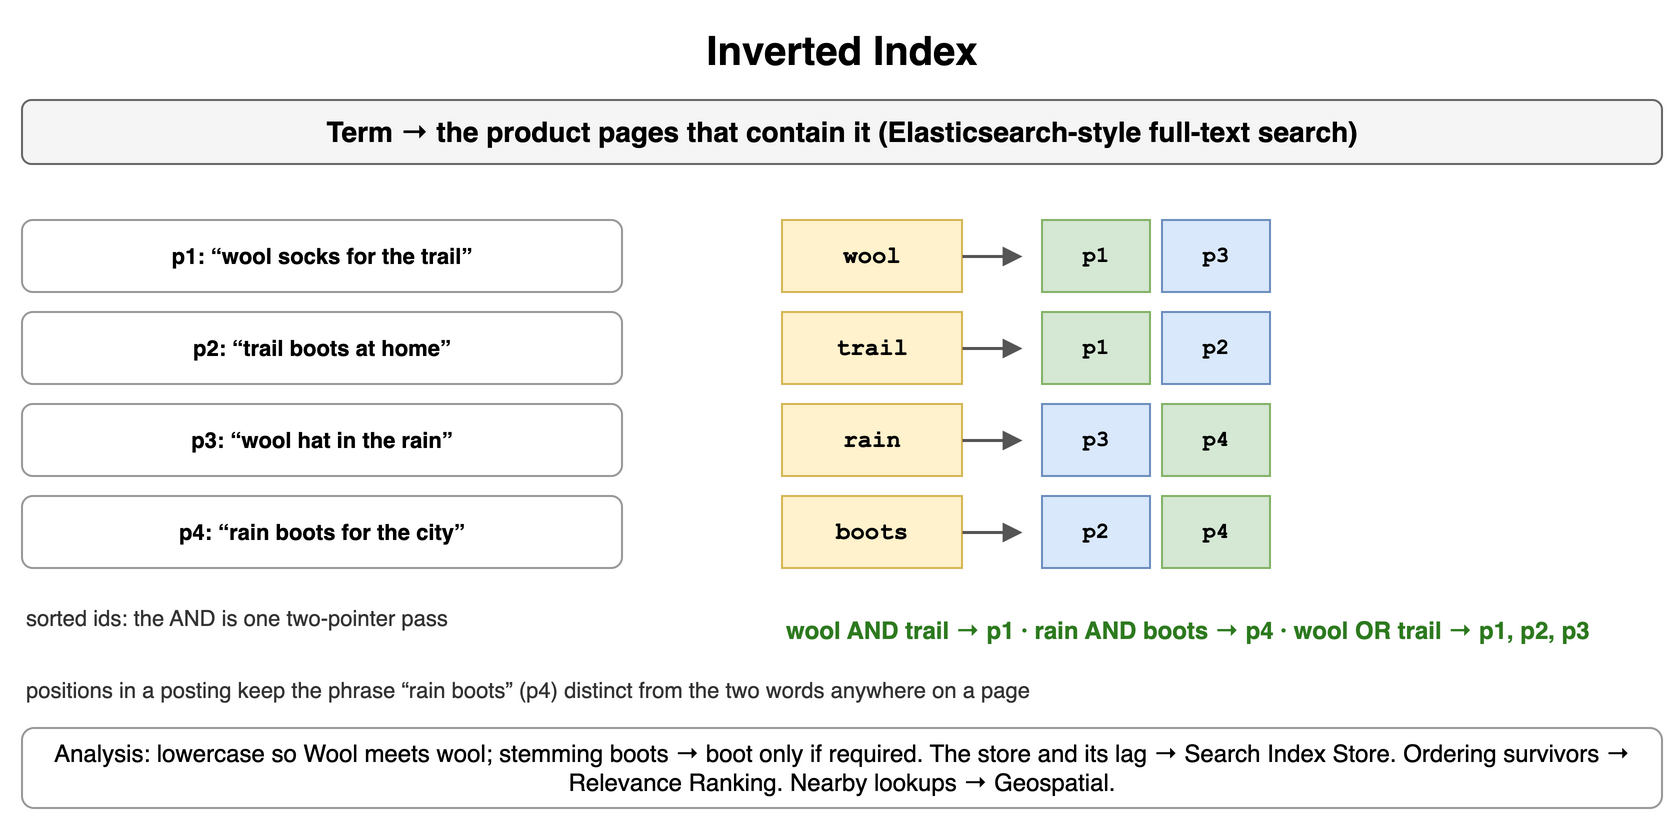

The diagram above was exported from draw.io. Its source (the exported page's mxGraphModel, read from the mxfile embedded in the PNG):
<mxGraphModel dx="900" dy="418" grid="1" gridSize="10" guides="1" tooltips="1" connect="1" arrows="1" fold="1" page="1" pageScale="1" pageWidth="900" pageHeight="418" math="0" shadow="0">
  <root>
    <mxCell id="0" />
    <mxCell id="1" parent="0" />
    <mxCell id="g1" value="Inverted Index" style="text;html=1;align=center;verticalAlign=middle;whiteSpace=wrap;fontSize=20;fontStyle=1;" vertex="1" parent="1">
      <mxGeometry x="40" y="10" width="820" height="30" as="geometry" />
    </mxCell>
    <mxCell id="g2" value="Term → the product pages that contain it (Elasticsearch-style full-text search)" style="rounded=1;whiteSpace=wrap;html=1;fillColor=#f5f5f5;strokeColor=#666666;fontStyle=1;fontSize=14;" vertex="1" parent="1">
      <mxGeometry x="40" y="50" width="820" height="32" as="geometry" />
    </mxCell>
    <mxCell id="g3" value="p1: “wool socks for the trail”" style="rounded=1;whiteSpace=wrap;html=1;fillColor=#ffffff;strokeColor=#999999;fontSize=11;align=center;fontStyle=1;" vertex="1" parent="1">
      <mxGeometry x="40" y="110" width="300" height="36" as="geometry" />
    </mxCell>
    <mxCell id="g4" value="p2: “trail boots at home”" style="rounded=1;whiteSpace=wrap;html=1;fillColor=#ffffff;strokeColor=#999999;fontSize=11;align=center;fontStyle=1;" vertex="1" parent="1">
      <mxGeometry x="40" y="156" width="300" height="36" as="geometry" />
    </mxCell>
    <mxCell id="g5" value="p3: “wool hat in the rain”" style="rounded=1;whiteSpace=wrap;html=1;fillColor=#ffffff;strokeColor=#999999;fontSize=11;align=center;fontStyle=1;" vertex="1" parent="1">
      <mxGeometry x="40" y="202" width="300" height="36" as="geometry" />
    </mxCell>
    <mxCell id="g6" value="p4: “rain boots for the city”" style="rounded=1;whiteSpace=wrap;html=1;fillColor=#ffffff;strokeColor=#999999;fontSize=11;align=center;fontStyle=1;" vertex="1" parent="1">
      <mxGeometry x="40" y="248" width="300" height="36" as="geometry" />
    </mxCell>
    <mxCell id="g7" value="wool" style="rounded=0;whiteSpace=wrap;html=1;fontFamily=Courier New;fontStyle=1;fontSize=13;fillColor=#fff2cc;strokeColor=#d6b656;fontSize=12;" vertex="1" parent="1">
      <mxGeometry x="420" y="110" width="90" height="36" as="geometry" />
    </mxCell>
    <mxCell id="g8" value="" style="endArrow=block;endSize=6;html=1;strokeWidth=1.5;strokeColor=#555555;fontSize=11;labelBackgroundColor=#ffffff;" edge="1" parent="1">
      <mxGeometry relative="1" as="geometry">
        <mxPoint x="510" y="128" as="sourcePoint" />
        <mxPoint x="540" y="128" as="targetPoint" />
      </mxGeometry>
    </mxCell>
    <mxCell id="g9" value="p1" style="rounded=0;whiteSpace=wrap;html=1;fontFamily=Courier New;fontStyle=1;fontSize=13;fillColor=#d5e8d4;strokeColor=#82b366;fontSize=11;" vertex="1" parent="1">
      <mxGeometry x="550" y="110" width="54" height="36" as="geometry" />
    </mxCell>
    <mxCell id="g10" value="p3" style="rounded=0;whiteSpace=wrap;html=1;fontFamily=Courier New;fontStyle=1;fontSize=13;fillColor=#dae8fc;strokeColor=#6c8ebf;fontSize=11;" vertex="1" parent="1">
      <mxGeometry x="610" y="110" width="54" height="36" as="geometry" />
    </mxCell>
    <mxCell id="g11" value="trail" style="rounded=0;whiteSpace=wrap;html=1;fontFamily=Courier New;fontStyle=1;fontSize=13;fillColor=#fff2cc;strokeColor=#d6b656;fontSize=12;" vertex="1" parent="1">
      <mxGeometry x="420" y="156" width="90" height="36" as="geometry" />
    </mxCell>
    <mxCell id="g12" value="" style="endArrow=block;endSize=6;html=1;strokeWidth=1.5;strokeColor=#555555;fontSize=11;labelBackgroundColor=#ffffff;" edge="1" parent="1">
      <mxGeometry relative="1" as="geometry">
        <mxPoint x="510" y="174" as="sourcePoint" />
        <mxPoint x="540" y="174" as="targetPoint" />
      </mxGeometry>
    </mxCell>
    <mxCell id="g13" value="p1" style="rounded=0;whiteSpace=wrap;html=1;fontFamily=Courier New;fontStyle=1;fontSize=13;fillColor=#d5e8d4;strokeColor=#82b366;fontSize=11;" vertex="1" parent="1">
      <mxGeometry x="550" y="156" width="54" height="36" as="geometry" />
    </mxCell>
    <mxCell id="g14" value="p2" style="rounded=0;whiteSpace=wrap;html=1;fontFamily=Courier New;fontStyle=1;fontSize=13;fillColor=#dae8fc;strokeColor=#6c8ebf;fontSize=11;" vertex="1" parent="1">
      <mxGeometry x="610" y="156" width="54" height="36" as="geometry" />
    </mxCell>
    <mxCell id="g15" value="rain" style="rounded=0;whiteSpace=wrap;html=1;fontFamily=Courier New;fontStyle=1;fontSize=13;fillColor=#fff2cc;strokeColor=#d6b656;fontSize=12;" vertex="1" parent="1">
      <mxGeometry x="420" y="202" width="90" height="36" as="geometry" />
    </mxCell>
    <mxCell id="g16" value="" style="endArrow=block;endSize=6;html=1;strokeWidth=1.5;strokeColor=#555555;fontSize=11;labelBackgroundColor=#ffffff;" edge="1" parent="1">
      <mxGeometry relative="1" as="geometry">
        <mxPoint x="510" y="220" as="sourcePoint" />
        <mxPoint x="540" y="220" as="targetPoint" />
      </mxGeometry>
    </mxCell>
    <mxCell id="g17" value="p3" style="rounded=0;whiteSpace=wrap;html=1;fontFamily=Courier New;fontStyle=1;fontSize=13;fillColor=#dae8fc;strokeColor=#6c8ebf;fontSize=11;" vertex="1" parent="1">
      <mxGeometry x="550" y="202" width="54" height="36" as="geometry" />
    </mxCell>
    <mxCell id="g18" value="p4" style="rounded=0;whiteSpace=wrap;html=1;fontFamily=Courier New;fontStyle=1;fontSize=13;fillColor=#d5e8d4;strokeColor=#82b366;fontSize=11;" vertex="1" parent="1">
      <mxGeometry x="610" y="202" width="54" height="36" as="geometry" />
    </mxCell>
    <mxCell id="g19" value="boots" style="rounded=0;whiteSpace=wrap;html=1;fontFamily=Courier New;fontStyle=1;fontSize=13;fillColor=#fff2cc;strokeColor=#d6b656;fontSize=12;" vertex="1" parent="1">
      <mxGeometry x="420" y="248" width="90" height="36" as="geometry" />
    </mxCell>
    <mxCell id="g20" value="" style="endArrow=block;endSize=6;html=1;strokeWidth=1.5;strokeColor=#555555;fontSize=11;labelBackgroundColor=#ffffff;" edge="1" parent="1">
      <mxGeometry relative="1" as="geometry">
        <mxPoint x="510" y="266" as="sourcePoint" />
        <mxPoint x="540" y="266" as="targetPoint" />
      </mxGeometry>
    </mxCell>
    <mxCell id="g21" value="p2" style="rounded=0;whiteSpace=wrap;html=1;fontFamily=Courier New;fontStyle=1;fontSize=13;fillColor=#dae8fc;strokeColor=#6c8ebf;fontSize=11;" vertex="1" parent="1">
      <mxGeometry x="550" y="248" width="54" height="36" as="geometry" />
    </mxCell>
    <mxCell id="g22" value="p4" style="rounded=0;whiteSpace=wrap;html=1;fontFamily=Courier New;fontStyle=1;fontSize=13;fillColor=#d5e8d4;strokeColor=#82b366;fontSize=11;" vertex="1" parent="1">
      <mxGeometry x="610" y="248" width="54" height="36" as="geometry" />
    </mxCell>
    <mxCell id="g23" value="wool AND trail → p1 · rain AND boots → p4 · wool OR trail → p1, p2, p3" style="text;html=1;whiteSpace=wrap;fontSize=11;align=left;verticalAlign=middle;fontSize=12;fontColor=#2d7a1f;fontStyle=1;" vertex="1" parent="1">
      <mxGeometry x="420" y="300" width="440" height="30" as="geometry" />
    </mxCell>
    <mxCell id="g24" value="sorted ids: the AND is one two-pointer pass" style="text;html=1;whiteSpace=wrap;fontSize=11;align=left;verticalAlign=middle;fontSize=11;fontColor=#333333;" vertex="1" parent="1">
      <mxGeometry x="40" y="300" width="360" height="18" as="geometry" />
    </mxCell>
    <mxCell id="g25" value="positions in a posting keep the phrase “rain boots” (p4) distinct from the two words anywhere on a page" style="text;html=1;whiteSpace=wrap;fontSize=11;align=left;verticalAlign=middle;fontSize=11;fontColor=#333333;" vertex="1" parent="1">
      <mxGeometry x="40" y="336" width="820" height="18" as="geometry" />
    </mxCell>
    <mxCell id="g26" value="Analysis: lowercase so Wool meets wool; stemming boots → boot only if required. The store and its lag → Search Index Store. Ordering survivors → Relevance Ranking. Nearby lookups → Geospatial." style="rounded=1;whiteSpace=wrap;html=1;fillColor=#ffffff;strokeColor=#999999;fontSize=12;align=center;" vertex="1" parent="1">
      <mxGeometry x="40" y="364" width="820" height="40" as="geometry" />
    </mxCell>
  </root>
</mxGraphModel>